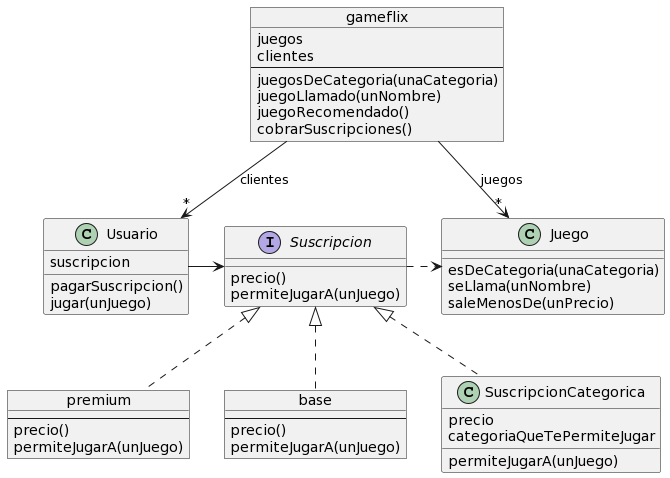

The diagram above was rendered by PlantUML. Its source (embedded in the PNG):
@startuml
object gameflix {
  juegos
  clientes

  --

  juegosDeCategoria(unaCategoria)
  juegoLlamado(unNombre)
  juegoRecomendado()
  cobrarSuscripciones()
}

class Usuario {
  suscripcion

  pagarSuscripcion()
  jugar(unJuego)
}

interface Suscripcion {
  precio()
  permiteJugarA(unJuego)
}

object premium {
  --
  precio()
  permiteJugarA(unJuego)
}

object base {
  --
  precio()
  permiteJugarA(unJuego)
}

class SuscripcionCategorica {
  precio
  categoriaQueTePermiteJugar
  permiteJugarA(unJuego)
}


class Juego {
  esDeCategoria(unaCategoria)
  seLlama(unNombre)
  saleMenosDe(unPrecio)
}

gameflix --> "*" Usuario : clientes
gameflix --> "*" Juego : juegos
Usuario -r-> Suscripcion
premium .u.|> Suscripcion
base .u.|> Suscripcion
SuscripcionCategorica .u.|> Suscripcion
Suscripcion .r.> Juego
@enduml